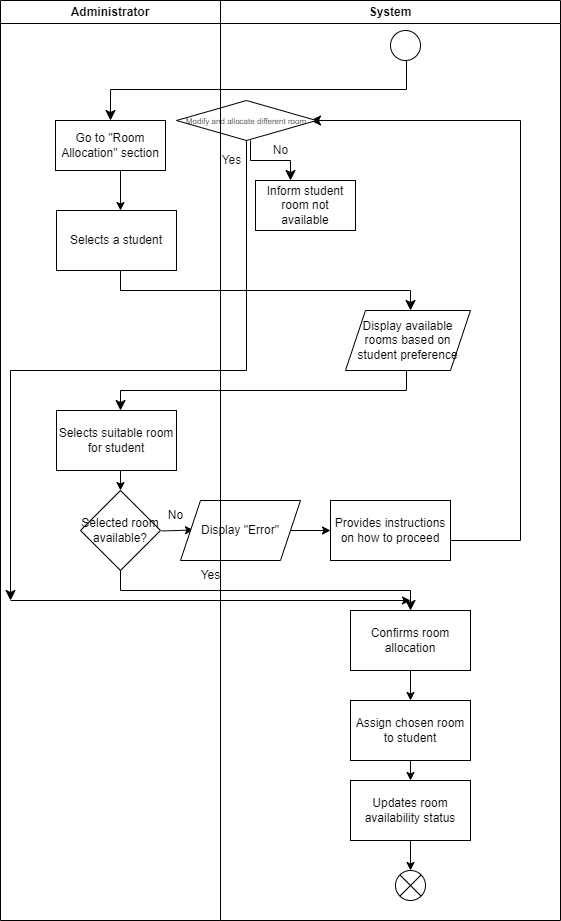

The diagram above was exported from draw.io. Its source (the exported page's mxGraphModel, read from the mxfile embedded in the PNG):
<mxGraphModel dx="1378" dy="725" grid="1" gridSize="10" guides="1" tooltips="1" connect="1" arrows="1" fold="1" page="1" pageScale="1" pageWidth="850" pageHeight="1100" math="0" shadow="0">
  <root>
    <mxCell id="0" />
    <mxCell id="1" parent="0" />
    <mxCell id="34" value="" style="edgeStyle=elbowEdgeStyle;elbow=vertical;endArrow=classic;html=1;curved=0;rounded=0;endSize=8;startSize=8;" parent="1" target="35" edge="1">
      <mxGeometry width="50" height="50" relative="1" as="geometry">
        <mxPoint x="636" y="58" as="sourcePoint" />
        <mxPoint x="350" y="98" as="targetPoint" />
      </mxGeometry>
    </mxCell>
    <mxCell id="36" value="" style="endArrow=classic;html=1;" parent="1" edge="1">
      <mxGeometry width="50" height="50" relative="1" as="geometry">
        <mxPoint x="350" y="170" as="sourcePoint" />
        <mxPoint x="350" y="210" as="targetPoint" />
      </mxGeometry>
    </mxCell>
    <mxCell id="37" value="Selects a student" style="rounded=0;whiteSpace=wrap;html=1;" parent="1" vertex="1">
      <mxGeometry x="286" y="210" width="120" height="60" as="geometry" />
    </mxCell>
    <mxCell id="38" value="" style="edgeStyle=elbowEdgeStyle;elbow=vertical;endArrow=classic;html=1;curved=0;rounded=0;endSize=8;startSize=8;" parent="1" edge="1">
      <mxGeometry width="50" height="50" relative="1" as="geometry">
        <mxPoint x="350" y="270" as="sourcePoint" />
        <mxPoint x="640" y="310" as="targetPoint" />
      </mxGeometry>
    </mxCell>
    <mxCell id="39" value="Display available rooms based on student preference" style="shape=parallelogram;perimeter=parallelogramPerimeter;whiteSpace=wrap;html=1;fixedSize=1;" parent="1" vertex="1">
      <mxGeometry x="575" y="310" width="125" height="60" as="geometry" />
    </mxCell>
    <mxCell id="40" value="" style="edgeStyle=elbowEdgeStyle;elbow=vertical;endArrow=classic;html=1;curved=0;rounded=0;endSize=8;startSize=8;" parent="1" edge="1">
      <mxGeometry width="50" height="50" relative="1" as="geometry">
        <mxPoint x="636" y="370" as="sourcePoint" />
        <mxPoint x="350" y="410" as="targetPoint" />
      </mxGeometry>
    </mxCell>
    <mxCell id="41" value="Selects suitable room for student" style="rounded=0;whiteSpace=wrap;html=1;" parent="1" vertex="1">
      <mxGeometry x="286" y="410" width="120" height="60" as="geometry" />
    </mxCell>
    <mxCell id="42" value="" style="endArrow=classic;html=1;" parent="1" edge="1">
      <mxGeometry width="50" height="50" relative="1" as="geometry">
        <mxPoint x="350" y="470" as="sourcePoint" />
        <mxPoint x="350" y="490" as="targetPoint" />
      </mxGeometry>
    </mxCell>
    <mxCell id="43" value="Selected room available?" style="rhombus;whiteSpace=wrap;html=1;" parent="1" vertex="1">
      <mxGeometry x="310" y="490" width="80" height="80" as="geometry" />
    </mxCell>
    <mxCell id="45" value="Yes" style="text;html=1;align=center;verticalAlign=middle;resizable=0;points=[];autosize=1;strokeColor=none;fillColor=none;" parent="1" vertex="1">
      <mxGeometry x="420" y="560" width="40" height="30" as="geometry" />
    </mxCell>
    <mxCell id="46" value="" style="edgeStyle=elbowEdgeStyle;elbow=vertical;endArrow=classic;html=1;curved=0;rounded=0;endSize=8;startSize=8;" parent="1" edge="1">
      <mxGeometry width="50" height="50" relative="1" as="geometry">
        <mxPoint x="350" y="570" as="sourcePoint" />
        <mxPoint x="640" y="610" as="targetPoint" />
      </mxGeometry>
    </mxCell>
    <mxCell id="47" value="Confirms room allocation" style="rounded=0;whiteSpace=wrap;html=1;" parent="1" vertex="1">
      <mxGeometry x="580" y="610" width="120" height="60" as="geometry" />
    </mxCell>
    <mxCell id="48" value="" style="endArrow=classic;html=1;" parent="1" edge="1">
      <mxGeometry width="50" height="50" relative="1" as="geometry">
        <mxPoint x="640" y="670" as="sourcePoint" />
        <mxPoint x="640" y="700" as="targetPoint" />
      </mxGeometry>
    </mxCell>
    <mxCell id="49" value="Assign chosen room to student" style="rounded=0;whiteSpace=wrap;html=1;" parent="1" vertex="1">
      <mxGeometry x="580" y="700" width="120" height="60" as="geometry" />
    </mxCell>
    <mxCell id="50" value="" style="endArrow=classic;html=1;" parent="1" edge="1">
      <mxGeometry width="50" height="50" relative="1" as="geometry">
        <mxPoint x="640" y="760" as="sourcePoint" />
        <mxPoint x="640" y="780" as="targetPoint" />
      </mxGeometry>
    </mxCell>
    <mxCell id="51" value="Updates room availability status" style="rounded=0;whiteSpace=wrap;html=1;" parent="1" vertex="1">
      <mxGeometry x="580" y="780" width="120" height="60" as="geometry" />
    </mxCell>
    <mxCell id="52" value="" style="endArrow=classic;html=1;" parent="1" edge="1">
      <mxGeometry width="50" height="50" relative="1" as="geometry">
        <mxPoint x="640" y="840" as="sourcePoint" />
        <mxPoint x="640" y="870" as="targetPoint" />
      </mxGeometry>
    </mxCell>
    <mxCell id="53" value="" style="shape=sumEllipse;perimeter=ellipsePerimeter;whiteSpace=wrap;html=1;backgroundOutline=1;" parent="1" vertex="1">
      <mxGeometry x="625" y="870" width="30" height="30" as="geometry" />
    </mxCell>
    <mxCell id="55" value="" style="endArrow=classic;html=1;" parent="1" edge="1">
      <mxGeometry width="50" height="50" relative="1" as="geometry">
        <mxPoint x="391" y="530.5" as="sourcePoint" />
        <mxPoint x="423" y="529.5" as="targetPoint" />
      </mxGeometry>
    </mxCell>
    <mxCell id="56" value="No" style="text;html=1;align=center;verticalAlign=middle;resizable=0;points=[];autosize=1;strokeColor=none;fillColor=none;" parent="1" vertex="1">
      <mxGeometry x="385" y="500" width="40" height="30" as="geometry" />
    </mxCell>
    <mxCell id="57" value="Display &quot;Error&quot;" style="shape=parallelogram;perimeter=parallelogramPerimeter;whiteSpace=wrap;html=1;fixedSize=1;" parent="1" vertex="1">
      <mxGeometry x="410" y="500" width="120" height="60" as="geometry" />
    </mxCell>
    <mxCell id="58" value="" style="endArrow=classic;html=1;" parent="1" edge="1">
      <mxGeometry width="50" height="50" relative="1" as="geometry">
        <mxPoint x="520" y="530" as="sourcePoint" />
        <mxPoint x="560" y="530" as="targetPoint" />
      </mxGeometry>
    </mxCell>
    <mxCell id="59" value="Provides instructions on how to proceed" style="rounded=0;whiteSpace=wrap;html=1;" parent="1" vertex="1">
      <mxGeometry x="560" y="500" width="120" height="60" as="geometry" />
    </mxCell>
    <mxCell id="70" value="" style="edgeStyle=elbowEdgeStyle;elbow=horizontal;endArrow=classic;html=1;curved=0;rounded=0;endSize=8;startSize=8;" parent="1" edge="1">
      <mxGeometry width="50" height="50" relative="1" as="geometry">
        <mxPoint x="680" y="540" as="sourcePoint" />
        <mxPoint x="540" y="120" as="targetPoint" />
        <Array as="points">
          <mxPoint x="750" y="350" />
        </Array>
      </mxGeometry>
    </mxCell>
    <mxCell id="71" value="&lt;font style=&quot;font-size: 8px;&quot; color=&quot;#18141d&quot;&gt;Modify and allocate different room&lt;/font&gt;" style="rhombus;whiteSpace=wrap;html=1;fontFamily=Helvetica;fontSize=12;fontColor=rgb(240, 240, 240);align=center;strokeColor=#000000;fillColor=#FFFFFF;" parent="1" vertex="1">
      <mxGeometry x="406" y="100" width="140" height="40" as="geometry" />
    </mxCell>
    <mxCell id="75" value="" style="edgeStyle=elbowEdgeStyle;elbow=vertical;endArrow=classic;html=1;curved=0;rounded=0;endSize=8;startSize=8;startArrow=none;exitX=0.5;exitY=1;exitDx=0;exitDy=0;" parent="1" source="71" edge="1">
      <mxGeometry width="50" height="50" relative="1" as="geometry">
        <mxPoint x="460" y="195" as="sourcePoint" />
        <mxPoint x="240" y="600" as="targetPoint" />
        <Array as="points" />
      </mxGeometry>
    </mxCell>
    <mxCell id="76" value="" style="endArrow=classic;html=1;" parent="1" edge="1">
      <mxGeometry width="50" height="50" relative="1" as="geometry">
        <mxPoint x="240" y="600" as="sourcePoint" />
        <mxPoint x="640" y="600" as="targetPoint" />
      </mxGeometry>
    </mxCell>
    <mxCell id="77" value="" style="edgeStyle=elbowEdgeStyle;elbow=vertical;endArrow=classic;html=1;curved=0;rounded=0;endSize=8;startSize=8;" parent="1" edge="1">
      <mxGeometry width="50" height="50" relative="1" as="geometry">
        <mxPoint x="480" y="140" as="sourcePoint" />
        <mxPoint x="520" y="180" as="targetPoint" />
      </mxGeometry>
    </mxCell>
    <mxCell id="78" value="Inform student room not available" style="rounded=0;whiteSpace=wrap;html=1;" parent="1" vertex="1">
      <mxGeometry x="485" y="180" width="100" height="50" as="geometry" />
    </mxCell>
    <mxCell id="79" value="Administrator" style="swimlane;whiteSpace=wrap;html=1;" parent="1" vertex="1">
      <mxGeometry x="230" width="220" height="920" as="geometry" />
    </mxCell>
    <mxCell id="35" value="Go to &quot;Room Allocation&quot; section" style="rounded=0;whiteSpace=wrap;html=1;" parent="79" vertex="1">
      <mxGeometry x="55" y="120" width="110" height="50" as="geometry" />
    </mxCell>
    <mxCell id="80" value="System" style="swimlane;whiteSpace=wrap;html=1;" parent="1" vertex="1">
      <mxGeometry x="450" width="340" height="920" as="geometry" />
    </mxCell>
    <mxCell id="33" value="" style="ellipse;" parent="80" vertex="1">
      <mxGeometry x="170" y="30" width="30" height="30" as="geometry" />
    </mxCell>
    <mxCell id="81" value="No" style="text;html=1;align=center;verticalAlign=middle;resizable=0;points=[];autosize=1;strokeColor=none;fillColor=none;fontColor=#18141D;" parent="1" vertex="1">
      <mxGeometry x="490" y="135" width="40" height="30" as="geometry" />
    </mxCell>
    <mxCell id="83" value="Yes" style="text;html=1;align=center;verticalAlign=middle;resizable=0;points=[];autosize=1;strokeColor=none;fillColor=none;fontColor=#18141D;" parent="1" vertex="1">
      <mxGeometry x="441" y="145" width="40" height="30" as="geometry" />
    </mxCell>
  </root>
</mxGraphModel>